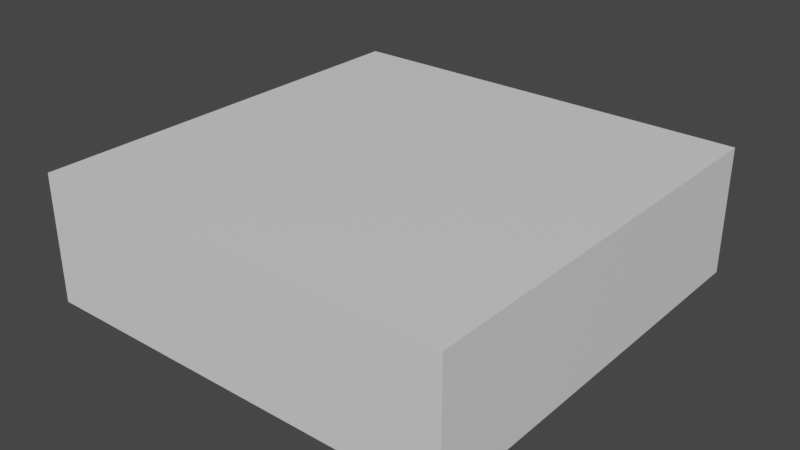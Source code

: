 # Source: highlight.blend  (saved by Blender 3.4.6; exported with 4.5.12 LTS)
import bpy
from mathutils import Matrix  # noqa: F401  (used for matrix-valued properties, if any)

bpy.ops.wm.read_factory_settings(use_empty=True)
scene = bpy.context.scene
scene.name = 'Scene'

# ---- collections
col_collection = bpy.data.collections.new('Collection'); scene.collection.children.link(col_collection)

# ---- materials (node trees are filled in below, after node groups)
mat_material_001 = bpy.data.materials.new('Material.001')
mat_material_001.use_transparent_shadow = False

# ---- material node trees
mat_material_001.use_nodes = True; mat_material_001.node_tree.nodes.clear()
_N = mat_material_001.node_tree.nodes; _L = mat_material_001.node_tree.links
n0 = _N.new('ShaderNodeBsdfPrincipled'); n0.name = 'Principled BSDF'; n0.location = (10, 300)
n0.distribution = 'GGX'
n0.subsurface_method = 'RANDOM_WALK_SKIN'
n0.inputs[3].default_value = 1.45
n0.inputs[27].default_value = (0.0, 0.0, 0.0, 1.0)
n0.inputs[28].default_value = 1.0
n1 = _N.new('ShaderNodeOutputMaterial'); n1.name = 'Material Output'; n1.location = (300, 300)
_L.new(n0.outputs[0], n1.inputs[0])
n1.is_active_output = True

# ---- world
world_world = bpy.data.worlds.new('World'); scene.world = world_world
world_world.use_nodes = True; world_world.node_tree.nodes.clear()
_N = world_world.node_tree.nodes; _L = world_world.node_tree.links
n0 = _N.new('ShaderNodeOutputWorld'); n0.name = 'World Output'; n0.location = (300, 300)
n1 = _N.new('ShaderNodeBackground'); n1.name = 'Background'; n1.location = (10, 300)
n1.inputs[0].default_value = (0.05088, 0.05088, 0.05088, 1.0)
_L.new(n1.outputs[0], n0.inputs[0])
n0.is_active_output = True
world_world.color = (0.05088, 0.05088, 0.05088)
world_world.use_sun_shadow = False
world_world.sun_shadow_jitter_overblur = 0.0

# ---- meshes
me_cube_001 = bpy.data.meshes.new('Cube.001')
me_cube_001.from_pydata([(-0.5, -0.5, 0.0), (-0.5, -0.5, 0.3), (-0.5, 0.5, 0.0), (-0.5, 0.5, 0.3), (0.5, -0.5, 0.0), (0.5, -0.5, 0.3), (0.5, 0.5, 0.0), (0.5, 0.5, 0.3)], [], [(0, 1, 3, 2), (2, 3, 7, 6), (6, 7, 5, 4), (4, 5, 1, 0), (2, 6, 4, 0), (7, 3, 1, 5)])
_uv = me_cube_001.uv_layers.new(name='UVMap')
_uv.uv.foreach_set('vector', [0.375, 0.0, 0.625, 0.0, 0.625, 0.25, 0.375, 0.25, 0.375, 0.25, 0.625, 0.25, 0.625, 0.5, 0.375, 0.5, 0.375, 0.5, 0.625, 0.5, 0.625, 0.75, 0.375, 0.75, 0.375, 0.75, 0.625, 0.75, 0.625, 1.0, 0.375, 1.0, 0.125, 0.5, 0.375, 0.5, 0.375, 0.75, 0.125, 0.75, 0.625, 0.5, 0.875, 0.5, 0.875, 0.75, 0.625, 0.75])
me_cube_001.materials.append(mat_material_001)
me_cube_001.update()

# ---- objects
ob_cube = bpy.data.objects.new('Cube', me_cube_001)

# ---- transforms, parenting, visibility, modifiers, constraints
ob_cube.location = (0.0, 0.0, 0.0)

# ---- collection membership
col_collection.objects.link(ob_cube)

# ---- scene / render settings (as saved in the file)
scene.frame_start = 1; scene.frame_end = 250; scene.frame_set(1)
scene.render.engine = 'BLENDER_EEVEE_NEXT'
scene.cycles.sampling_pattern = 'TABULATED_SOBOL'
scene.cycles.use_light_tree = False
scene.view_settings.view_transform = 'Filmic'
bpy.context.view_layer.update()

# ---- added for rendering (the .blend has no active camera and no usable light): camera, sun
cam_auto = bpy.data.cameras.new('AutoCamera')
cam_auto.lens = 50.0
cam_auto.sensor_width = 36.0
cam_auto.clip_end = 1000.0
ob_auto_camera = bpy.data.objects.new('AutoCamera', cam_auto)
scene.collection.objects.link(ob_auto_camera)
ob_auto_camera.location = (1.33758, -1.6051, 1.22007)
ob_auto_camera.rotation_euler = (1.09748, -7.21219e-08, 0.694738)
scene.camera = ob_auto_camera
light_auto_sun = bpy.data.lights.new('AutoSun', 'SUN')
light_auto_sun.energy = 3.0
light_auto_sun.angle = 0.0523599
ob_auto_sun = bpy.data.objects.new('AutoSun', light_auto_sun)
scene.collection.objects.link(ob_auto_sun)
ob_auto_sun.rotation_euler = (0.872665, 0.174533, 0.523599)
bpy.context.view_layer.update()
